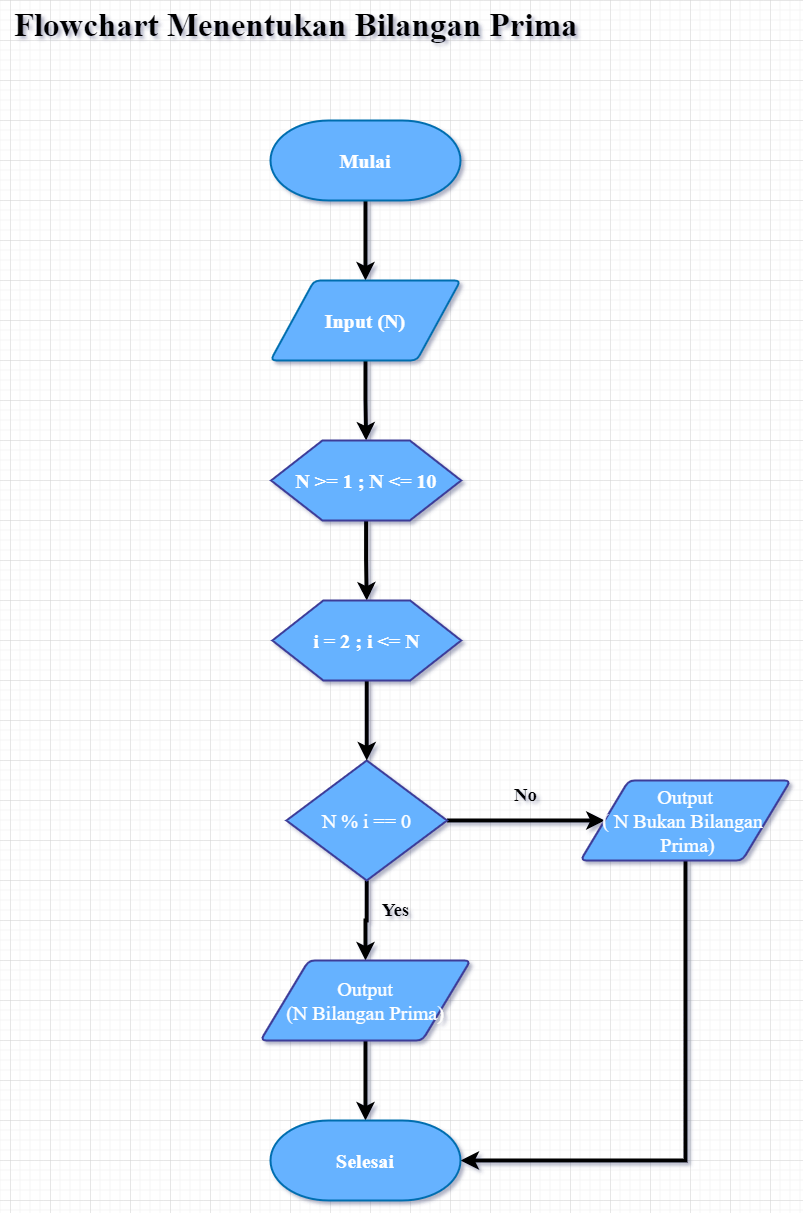

The diagram above was exported from draw.io. Its source (the exported page's mxGraphModel, read from the mxfile embedded in the PNG):
<mxGraphModel dx="1730" dy="452" grid="1" gridSize="10" guides="1" tooltips="1" connect="1" arrows="1" fold="1" page="1" pageScale="1" pageWidth="850" pageHeight="1100" math="0" shadow="0">
  <root>
    <mxCell id="0" />
    <mxCell id="1" parent="0" />
    <mxCell id="U6txs0rAg6fAqtMofT58-14" style="edgeStyle=orthogonalEdgeStyle;rounded=0;orthogonalLoop=1;jettySize=auto;html=1;exitX=0.5;exitY=1;exitDx=0;exitDy=0;exitPerimeter=0;entryX=0.5;entryY=0;entryDx=0;entryDy=0;fontFamily=Times New Roman;fontSize=20;fontColor=#FFFFFF;strokeWidth=4;" edge="1" parent="1" source="U6txs0rAg6fAqtMofT58-1" target="U6txs0rAg6fAqtMofT58-2">
      <mxGeometry relative="1" as="geometry" />
    </mxCell>
    <mxCell id="U6txs0rAg6fAqtMofT58-1" value="&lt;font style=&quot;font-size: 20px;&quot;&gt;Mulai&lt;/font&gt;" style="strokeWidth=2;html=1;shape=mxgraph.flowchart.terminator;whiteSpace=wrap;fontFamily=Times New Roman;fillColor=#66B2FF;strokeColor=#006EAF;fontColor=#ffffff;fontStyle=1" vertex="1" parent="1">
      <mxGeometry x="260" y="160" width="190" height="80" as="geometry" />
    </mxCell>
    <mxCell id="U6txs0rAg6fAqtMofT58-15" style="edgeStyle=orthogonalEdgeStyle;rounded=0;orthogonalLoop=1;jettySize=auto;html=1;exitX=0.5;exitY=1;exitDx=0;exitDy=0;entryX=0.5;entryY=0;entryDx=0;entryDy=0;strokeWidth=4;fontFamily=Times New Roman;fontSize=20;fontColor=#FFFFFF;" edge="1" parent="1" source="U6txs0rAg6fAqtMofT58-2" target="U6txs0rAg6fAqtMofT58-8">
      <mxGeometry relative="1" as="geometry" />
    </mxCell>
    <mxCell id="U6txs0rAg6fAqtMofT58-2" value="Input (N)" style="shape=parallelogram;html=1;strokeWidth=2;perimeter=parallelogramPerimeter;whiteSpace=wrap;rounded=1;arcSize=12;size=0.23;fontFamily=Times New Roman;fontSize=20;fillColor=#66B2FF;strokeColor=#006EAF;fontColor=#ffffff;fontStyle=1" vertex="1" parent="1">
      <mxGeometry x="260" y="320" width="190" height="80" as="geometry" />
    </mxCell>
    <mxCell id="U6txs0rAg6fAqtMofT58-18" style="edgeStyle=orthogonalEdgeStyle;rounded=0;orthogonalLoop=1;jettySize=auto;html=1;exitX=0.5;exitY=1;exitDx=0;exitDy=0;exitPerimeter=0;entryX=0.5;entryY=0;entryDx=0;entryDy=0;strokeWidth=4;fontFamily=Times New Roman;fontSize=20;fontColor=#FFFFFF;" edge="1" parent="1" source="U6txs0rAg6fAqtMofT58-3" target="U6txs0rAg6fAqtMofT58-12">
      <mxGeometry relative="1" as="geometry" />
    </mxCell>
    <mxCell id="U6txs0rAg6fAqtMofT58-19" style="edgeStyle=orthogonalEdgeStyle;rounded=0;orthogonalLoop=1;jettySize=auto;html=1;exitX=1;exitY=0.5;exitDx=0;exitDy=0;exitPerimeter=0;entryX=0;entryY=0.5;entryDx=0;entryDy=0;strokeWidth=4;fontFamily=Times New Roman;fontSize=20;fontColor=#FFFFFF;labelPosition=center;verticalLabelPosition=top;align=center;verticalAlign=bottom;" edge="1" parent="1" source="U6txs0rAg6fAqtMofT58-3" target="U6txs0rAg6fAqtMofT58-13">
      <mxGeometry relative="1" as="geometry" />
    </mxCell>
    <mxCell id="U6txs0rAg6fAqtMofT58-3" value="&lt;font color=&quot;#ffffff&quot;&gt;N % i == 0&lt;/font&gt;" style="strokeWidth=2;html=1;shape=mxgraph.flowchart.decision;whiteSpace=wrap;strokeColor=#3D3D99;fontFamily=Times New Roman;fontSize=20;fillColor=#66B2FF;fontColor=#ffffff;" vertex="1" parent="1">
      <mxGeometry x="275.93" y="800" width="160.62" height="120" as="geometry" />
    </mxCell>
    <mxCell id="U6txs0rAg6fAqtMofT58-16" style="edgeStyle=orthogonalEdgeStyle;rounded=0;orthogonalLoop=1;jettySize=auto;html=1;exitX=0.5;exitY=1;exitDx=0;exitDy=0;entryX=0.5;entryY=0;entryDx=0;entryDy=0;strokeWidth=4;fontFamily=Times New Roman;fontSize=20;fontColor=#FFFFFF;" edge="1" parent="1" source="U6txs0rAg6fAqtMofT58-8" target="U6txs0rAg6fAqtMofT58-10">
      <mxGeometry relative="1" as="geometry" />
    </mxCell>
    <mxCell id="U6txs0rAg6fAqtMofT58-8" value="N &amp;gt;= 1 ; N &amp;lt;= 10" style="verticalLabelPosition=middle;verticalAlign=middle;html=1;shape=hexagon;perimeter=hexagonPerimeter2;arcSize=6;size=0.27;strokeColor=#3D3D99;fontFamily=Times New Roman;fontSize=20;fillColor=#66B2FF;whiteSpace=wrap;labelPosition=center;align=center;fontColor=#ffffff;fontStyle=1;strokeWidth=2;" vertex="1" parent="1">
      <mxGeometry x="260.62" y="480" width="190" height="80" as="geometry" />
    </mxCell>
    <mxCell id="U6txs0rAg6fAqtMofT58-17" style="edgeStyle=orthogonalEdgeStyle;rounded=0;orthogonalLoop=1;jettySize=auto;html=1;exitX=0.5;exitY=1;exitDx=0;exitDy=0;entryX=0.5;entryY=0;entryDx=0;entryDy=0;entryPerimeter=0;strokeWidth=4;fontFamily=Times New Roman;fontSize=20;fontColor=#FFFFFF;" edge="1" parent="1" source="U6txs0rAg6fAqtMofT58-10" target="U6txs0rAg6fAqtMofT58-3">
      <mxGeometry relative="1" as="geometry" />
    </mxCell>
    <mxCell id="U6txs0rAg6fAqtMofT58-10" value="&lt;b&gt;i = 2 ; i &amp;lt;= N&lt;/b&gt;" style="verticalLabelPosition=middle;verticalAlign=middle;html=1;shape=hexagon;perimeter=hexagonPerimeter2;arcSize=6;size=0.27;strokeColor=#3D3D99;fontFamily=Times New Roman;fontSize=20;fontColor=#FFFFFF;fillColor=#66B2FF;labelPosition=center;align=center;strokeWidth=2;" vertex="1" parent="1">
      <mxGeometry x="261.87" y="640" width="188.75" height="80" as="geometry" />
    </mxCell>
    <mxCell id="U6txs0rAg6fAqtMofT58-23" style="edgeStyle=orthogonalEdgeStyle;rounded=0;orthogonalLoop=1;jettySize=auto;html=1;exitX=0.5;exitY=1;exitDx=0;exitDy=0;labelBackgroundColor=#000000;strokeWidth=4;fontFamily=Times New Roman;fontSize=19;fontColor=#000000;" edge="1" parent="1" source="U6txs0rAg6fAqtMofT58-12" target="U6txs0rAg6fAqtMofT58-22">
      <mxGeometry relative="1" as="geometry" />
    </mxCell>
    <mxCell id="U6txs0rAg6fAqtMofT58-12" value="Output&lt;br&gt;(N Bilangan Prima)" style="shape=parallelogram;html=1;strokeWidth=2;perimeter=parallelogramPerimeter;whiteSpace=wrap;rounded=1;arcSize=12;size=0.23;strokeColor=#3D3D99;fontFamily=Times New Roman;fontSize=20;fontColor=#FFFFFF;fillColor=#66B2FF;" vertex="1" parent="1">
      <mxGeometry x="250" y="1000" width="210" height="80" as="geometry" />
    </mxCell>
    <mxCell id="U6txs0rAg6fAqtMofT58-24" style="edgeStyle=orthogonalEdgeStyle;rounded=0;orthogonalLoop=1;jettySize=auto;html=1;exitX=0.5;exitY=1;exitDx=0;exitDy=0;labelBackgroundColor=#000000;strokeWidth=4;fontFamily=Times New Roman;fontSize=19;fontColor=#000000;entryX=1;entryY=0.5;entryDx=0;entryDy=0;entryPerimeter=0;" edge="1" parent="1" source="U6txs0rAg6fAqtMofT58-13" target="U6txs0rAg6fAqtMofT58-22">
      <mxGeometry relative="1" as="geometry">
        <mxPoint x="676" y="1200" as="targetPoint" />
      </mxGeometry>
    </mxCell>
    <mxCell id="U6txs0rAg6fAqtMofT58-13" value="Output&lt;br&gt;( N Bukan Bilangan&amp;nbsp;&lt;br&gt;&amp;nbsp;Prima)" style="shape=parallelogram;html=1;strokeWidth=2;perimeter=parallelogramPerimeter;whiteSpace=wrap;rounded=1;arcSize=12;size=0.23;strokeColor=#3D3D99;fontFamily=Times New Roman;fontSize=20;fontColor=#FFFFFF;fillColor=#66B2FF;" vertex="1" parent="1">
      <mxGeometry x="570" y="820" width="210" height="80" as="geometry" />
    </mxCell>
    <mxCell id="U6txs0rAg6fAqtMofT58-20" value="&lt;b style=&quot;font-size: 19px;&quot;&gt;&lt;font style=&quot;font-size: 19px;&quot;&gt;No&lt;/font&gt;&lt;/b&gt;" style="text;html=1;align=center;verticalAlign=middle;resizable=0;points=[];autosize=1;strokeColor=none;fillColor=none;fontSize=19;fontFamily=Times New Roman;fontColor=#000000;" vertex="1" parent="1">
      <mxGeometry x="490" y="815" width="50" height="40" as="geometry" />
    </mxCell>
    <mxCell id="U6txs0rAg6fAqtMofT58-21" value="&lt;b style=&quot;font-size: 19px;&quot;&gt;&lt;font style=&quot;font-size: 19px;&quot;&gt;Yes&lt;/font&gt;&lt;/b&gt;" style="text;html=1;align=center;verticalAlign=middle;resizable=0;points=[];autosize=1;strokeColor=none;fillColor=none;fontSize=19;fontFamily=Times New Roman;fontColor=#000000;" vertex="1" parent="1">
      <mxGeometry x="360" y="930" width="50" height="40" as="geometry" />
    </mxCell>
    <mxCell id="U6txs0rAg6fAqtMofT58-22" value="&lt;font style=&quot;font-size: 20px;&quot;&gt;Selesai&lt;/font&gt;" style="strokeWidth=2;html=1;shape=mxgraph.flowchart.terminator;whiteSpace=wrap;fontFamily=Times New Roman;fillColor=#66B2FF;strokeColor=#006EAF;fontColor=#ffffff;fontStyle=1" vertex="1" parent="1">
      <mxGeometry x="260" y="1160" width="190" height="80" as="geometry" />
    </mxCell>
    <mxCell id="U6txs0rAg6fAqtMofT58-26" value="&lt;b&gt;Flowchart Menentukan Bilangan Prima&lt;/b&gt;" style="text;html=1;align=center;verticalAlign=middle;resizable=0;points=[];autosize=1;strokeColor=none;fillColor=none;fontSize=33;fontFamily=Times New Roman;fontColor=#000000;" vertex="1" parent="1">
      <mxGeometry x="-10" y="40" width="590" height="50" as="geometry" />
    </mxCell>
  </root>
</mxGraphModel>